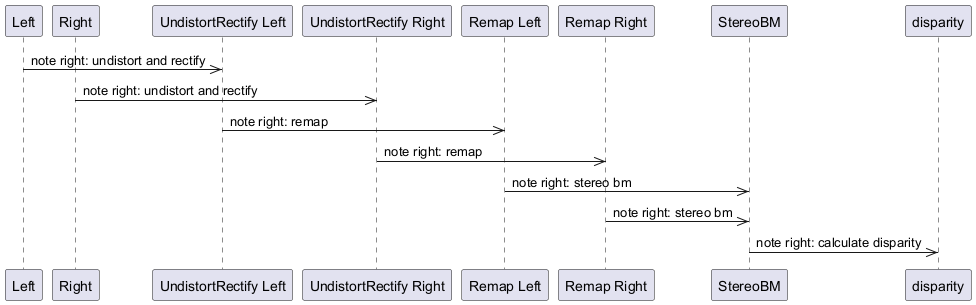

The diagram above was rendered by PlantUML. Its source (embedded in the PNG):
@startuml
participant Left
participant Right
participant "UndistortRectify Left" as UndistortRectifyL
participant "UndistortRectify Right" as UndistortRectifyR
participant "Remap Left" as RemapL
participant "Remap Right" as RemapR
participant StereoBM
participant disparity

Left ->> UndistortRectifyL: note right: undistort and rectify
Right ->> UndistortRectifyR: note right: undistort and rectify
UndistortRectifyL ->> RemapL: note right: remap
UndistortRectifyR ->> RemapR: note right: remap
RemapL ->> StereoBM: note right: stereo bm
RemapR ->> StereoBM: note right: stereo bm
StereoBM ->> disparity: note right: calculate disparity
@enduml